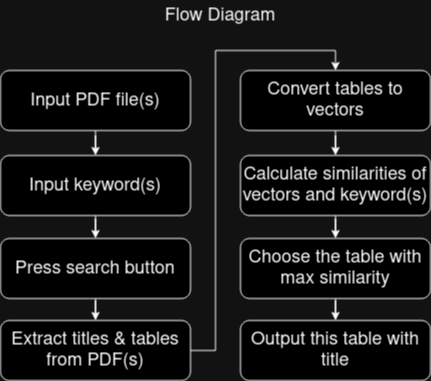

The diagram above was exported from draw.io. Its source (the exported page's mxGraphModel, read from the mxfile embedded in the PNG):
<mxGraphModel dx="1114" dy="634" grid="1" gridSize="10" guides="1" tooltips="1" connect="1" arrows="1" fold="1" page="1" pageScale="1" pageWidth="850" pageHeight="1100" math="0" shadow="0">
  <root>
    <mxCell id="0" />
    <mxCell id="1" parent="0" />
    <mxCell id="XL_JnRfZrDF_NuxLT6k2-16" style="edgeStyle=orthogonalEdgeStyle;rounded=0;orthogonalLoop=1;jettySize=auto;html=1;entryX=0.5;entryY=0;entryDx=0;entryDy=0;" edge="1" parent="1" source="XL_JnRfZrDF_NuxLT6k2-1" target="XL_JnRfZrDF_NuxLT6k2-4">
      <mxGeometry relative="1" as="geometry" />
    </mxCell>
    <mxCell id="XL_JnRfZrDF_NuxLT6k2-1" value="&lt;font style=&quot;font-size: 18px;&quot;&gt;Input keyword(s)&lt;br&gt;&lt;/font&gt;" style="rounded=1;whiteSpace=wrap;html=1;" vertex="1" parent="1">
      <mxGeometry x="240" y="175" width="190" height="60" as="geometry" />
    </mxCell>
    <mxCell id="XL_JnRfZrDF_NuxLT6k2-15" style="edgeStyle=orthogonalEdgeStyle;rounded=0;orthogonalLoop=1;jettySize=auto;html=1;" edge="1" parent="1" source="XL_JnRfZrDF_NuxLT6k2-2" target="XL_JnRfZrDF_NuxLT6k2-1">
      <mxGeometry relative="1" as="geometry" />
    </mxCell>
    <mxCell id="XL_JnRfZrDF_NuxLT6k2-2" value="&lt;font style=&quot;font-size: 18px;&quot;&gt;Input PDF file(s)&lt;br&gt;&lt;/font&gt;" style="rounded=1;whiteSpace=wrap;html=1;" vertex="1" parent="1">
      <mxGeometry x="240" y="90" width="190" height="60" as="geometry" />
    </mxCell>
    <mxCell id="XL_JnRfZrDF_NuxLT6k2-19" style="edgeStyle=orthogonalEdgeStyle;rounded=0;orthogonalLoop=1;jettySize=auto;html=1;entryX=0.5;entryY=0;entryDx=0;entryDy=0;" edge="1" parent="1" source="XL_JnRfZrDF_NuxLT6k2-4" target="XL_JnRfZrDF_NuxLT6k2-5">
      <mxGeometry relative="1" as="geometry" />
    </mxCell>
    <mxCell id="XL_JnRfZrDF_NuxLT6k2-4" value="&lt;font style=&quot;font-size: 18px;&quot;&gt;Press search button&lt;br&gt;&lt;/font&gt;" style="rounded=1;whiteSpace=wrap;html=1;" vertex="1" parent="1">
      <mxGeometry x="240" y="258" width="190" height="60" as="geometry" />
    </mxCell>
    <mxCell id="XL_JnRfZrDF_NuxLT6k2-20" style="edgeStyle=orthogonalEdgeStyle;rounded=0;orthogonalLoop=1;jettySize=auto;html=1;entryX=0.5;entryY=0;entryDx=0;entryDy=0;" edge="1" parent="1" source="XL_JnRfZrDF_NuxLT6k2-5" target="XL_JnRfZrDF_NuxLT6k2-6">
      <mxGeometry relative="1" as="geometry" />
    </mxCell>
    <mxCell id="XL_JnRfZrDF_NuxLT6k2-5" value="&lt;font style=&quot;font-size: 18px;&quot;&gt;Extract titles &amp;amp; tables from PDF(s)&lt;br&gt;&lt;/font&gt;" style="rounded=1;whiteSpace=wrap;html=1;" vertex="1" parent="1">
      <mxGeometry x="240" y="340" width="190" height="60" as="geometry" />
    </mxCell>
    <mxCell id="XL_JnRfZrDF_NuxLT6k2-21" style="edgeStyle=orthogonalEdgeStyle;rounded=0;orthogonalLoop=1;jettySize=auto;html=1;entryX=0.5;entryY=0;entryDx=0;entryDy=0;" edge="1" parent="1" source="XL_JnRfZrDF_NuxLT6k2-6" target="XL_JnRfZrDF_NuxLT6k2-7">
      <mxGeometry relative="1" as="geometry" />
    </mxCell>
    <mxCell id="XL_JnRfZrDF_NuxLT6k2-6" value="&lt;font style=&quot;font-size: 18px;&quot;&gt;Convert tables to vectors&lt;br&gt;&lt;/font&gt;" style="rounded=1;whiteSpace=wrap;html=1;" vertex="1" parent="1">
      <mxGeometry x="480" y="90" width="190" height="60" as="geometry" />
    </mxCell>
    <mxCell id="XL_JnRfZrDF_NuxLT6k2-24" style="edgeStyle=orthogonalEdgeStyle;rounded=0;orthogonalLoop=1;jettySize=auto;html=1;entryX=0.5;entryY=0;entryDx=0;entryDy=0;" edge="1" parent="1" source="XL_JnRfZrDF_NuxLT6k2-7" target="XL_JnRfZrDF_NuxLT6k2-8">
      <mxGeometry relative="1" as="geometry" />
    </mxCell>
    <mxCell id="XL_JnRfZrDF_NuxLT6k2-7" value="&lt;font style=&quot;font-size: 18px;&quot;&gt;Calculate similarities of vectors and keyword(s)&lt;br&gt;&lt;/font&gt;" style="rounded=1;whiteSpace=wrap;html=1;" vertex="1" parent="1">
      <mxGeometry x="480" y="175" width="190" height="60" as="geometry" />
    </mxCell>
    <mxCell id="XL_JnRfZrDF_NuxLT6k2-25" style="edgeStyle=orthogonalEdgeStyle;rounded=0;orthogonalLoop=1;jettySize=auto;html=1;" edge="1" parent="1" source="XL_JnRfZrDF_NuxLT6k2-8" target="XL_JnRfZrDF_NuxLT6k2-9">
      <mxGeometry relative="1" as="geometry" />
    </mxCell>
    <mxCell id="XL_JnRfZrDF_NuxLT6k2-8" value="&lt;font style=&quot;font-size: 18px;&quot;&gt;Choose the table with max similarity&lt;br&gt;&lt;/font&gt;" style="rounded=1;whiteSpace=wrap;html=1;" vertex="1" parent="1">
      <mxGeometry x="480" y="258" width="190" height="60" as="geometry" />
    </mxCell>
    <mxCell id="XL_JnRfZrDF_NuxLT6k2-9" value="&lt;font style=&quot;font-size: 18px;&quot;&gt;Output this table with title&lt;br&gt;&lt;/font&gt;" style="rounded=1;whiteSpace=wrap;html=1;" vertex="1" parent="1">
      <mxGeometry x="480" y="340" width="190" height="60" as="geometry" />
    </mxCell>
    <mxCell id="XL_JnRfZrDF_NuxLT6k2-26" value="&lt;font style=&quot;font-size: 18px;&quot;&gt;Flow Diagram&lt;/font&gt;" style="text;html=1;strokeColor=none;fillColor=none;align=center;verticalAlign=middle;whiteSpace=wrap;rounded=0;" vertex="1" parent="1">
      <mxGeometry x="380" y="20" width="160" height="30" as="geometry" />
    </mxCell>
  </root>
</mxGraphModel>